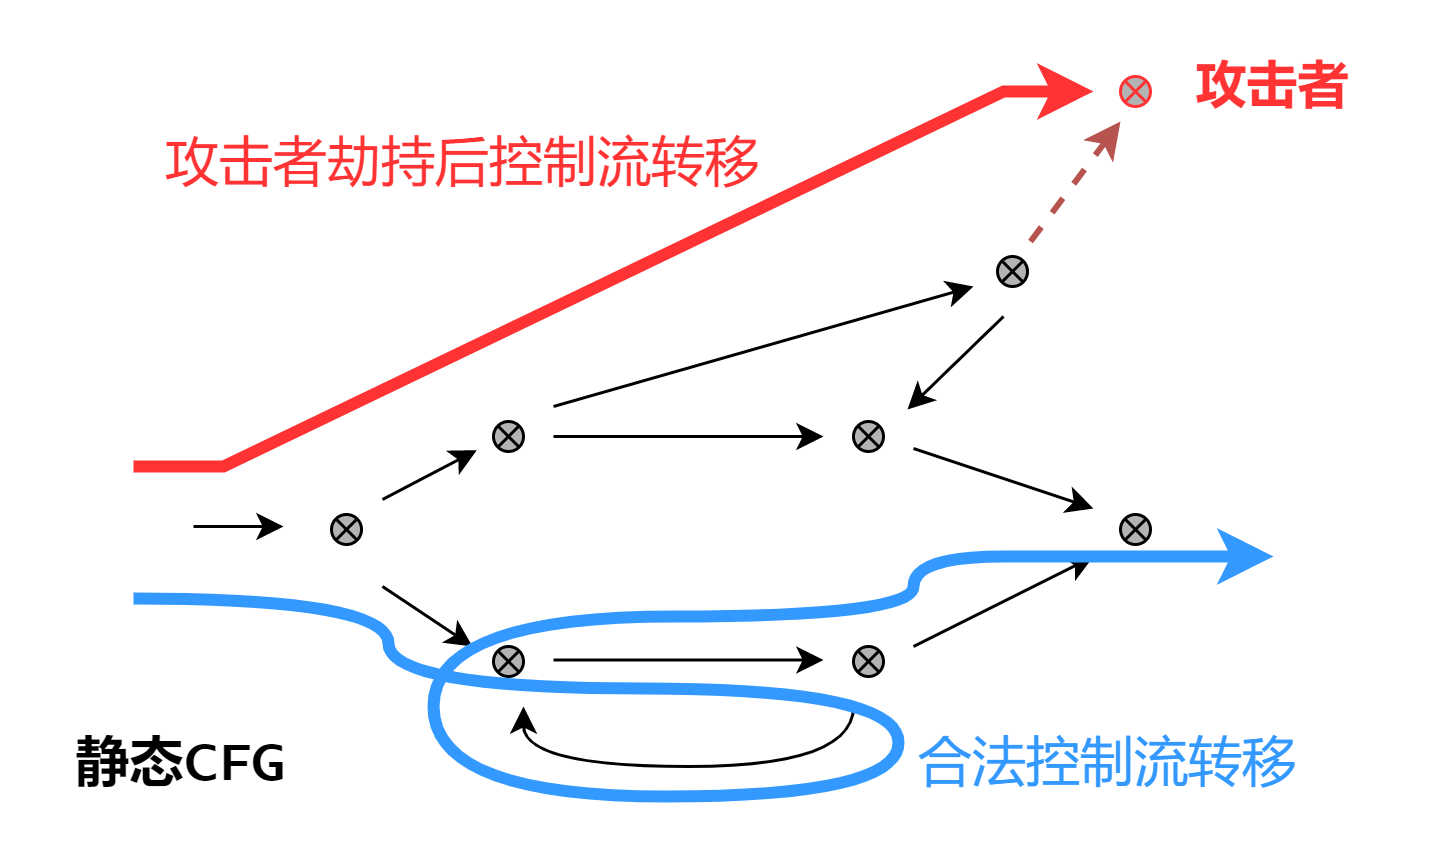

The diagram above was exported from draw.io. Its source (the exported page's mxGraphModel, read from the mxfile embedded in the PNG):
<mxGraphModel dx="1559" dy="716" grid="1" gridSize="10" guides="1" tooltips="1" connect="1" arrows="1" fold="1" page="1" pageScale="1" pageWidth="827" pageHeight="1169" math="0" shadow="0">
  <root>
    <mxCell id="0" />
    <mxCell id="1" parent="0" />
    <mxCell id="v0ePYlTC_sWRzD4rO0_P-1" value="" style="endArrow=classic;html=1;rounded=0;" edge="1" parent="1">
      <mxGeometry width="50" height="50" relative="1" as="geometry">
        <mxPoint x="50" y="250" as="sourcePoint" />
        <mxPoint x="80" y="250" as="targetPoint" />
      </mxGeometry>
    </mxCell>
    <mxCell id="v0ePYlTC_sWRzD4rO0_P-2" value="" style="verticalLabelPosition=bottom;verticalAlign=top;html=1;shape=mxgraph.flowchart.or;fillColor=#B3B3B3;" vertex="1" parent="1">
      <mxGeometry x="96" y="246" width="10" height="10" as="geometry" />
    </mxCell>
    <mxCell id="v0ePYlTC_sWRzD4rO0_P-8" value="" style="verticalLabelPosition=bottom;verticalAlign=top;html=1;shape=mxgraph.flowchart.or;fillColor=#B3B3B3;strokeColor=#FF3333;" vertex="1" parent="1">
      <mxGeometry x="359" y="100" width="10" height="10" as="geometry" />
    </mxCell>
    <mxCell id="v0ePYlTC_sWRzD4rO0_P-9" value="" style="verticalLabelPosition=bottom;verticalAlign=top;html=1;shape=mxgraph.flowchart.or;fillColor=#B3B3B3;" vertex="1" parent="1">
      <mxGeometry x="318" y="160" width="10" height="10" as="geometry" />
    </mxCell>
    <mxCell id="v0ePYlTC_sWRzD4rO0_P-11" value="" style="verticalLabelPosition=bottom;verticalAlign=top;html=1;shape=mxgraph.flowchart.or;fillColor=#B3B3B3;" vertex="1" parent="1">
      <mxGeometry x="359" y="246" width="10" height="10" as="geometry" />
    </mxCell>
    <mxCell id="v0ePYlTC_sWRzD4rO0_P-12" value="" style="verticalLabelPosition=bottom;verticalAlign=top;html=1;shape=mxgraph.flowchart.or;fillColor=#B3B3B3;" vertex="1" parent="1">
      <mxGeometry x="270" y="290" width="10" height="10" as="geometry" />
    </mxCell>
    <mxCell id="v0ePYlTC_sWRzD4rO0_P-13" value="" style="verticalLabelPosition=bottom;verticalAlign=top;html=1;shape=mxgraph.flowchart.or;fillColor=#B3B3B3;" vertex="1" parent="1">
      <mxGeometry x="270" y="215" width="10" height="10" as="geometry" />
    </mxCell>
    <mxCell id="v0ePYlTC_sWRzD4rO0_P-14" value="" style="verticalLabelPosition=bottom;verticalAlign=top;html=1;shape=mxgraph.flowchart.or;fillColor=#B3B3B3;" vertex="1" parent="1">
      <mxGeometry x="150" y="290" width="10" height="10" as="geometry" />
    </mxCell>
    <mxCell id="v0ePYlTC_sWRzD4rO0_P-15" value="" style="verticalLabelPosition=bottom;verticalAlign=top;html=1;shape=mxgraph.flowchart.or;fillColor=#B3B3B3;" vertex="1" parent="1">
      <mxGeometry x="150" y="215" width="10" height="10" as="geometry" />
    </mxCell>
    <mxCell id="v0ePYlTC_sWRzD4rO0_P-23" value="" style="endArrow=classic;html=1;rounded=0;entryX=0.145;entryY=0.855;entryDx=0;entryDy=0;entryPerimeter=0;" edge="1" parent="1">
      <mxGeometry width="50" height="50" relative="1" as="geometry">
        <mxPoint x="113" y="241" as="sourcePoint" />
        <mxPoint x="144.44999999999982" y="224.54999999999995" as="targetPoint" />
      </mxGeometry>
    </mxCell>
    <mxCell id="v0ePYlTC_sWRzD4rO0_P-30" value="" style="endArrow=classic;html=1;rounded=0;" edge="1" parent="1">
      <mxGeometry width="50" height="50" relative="1" as="geometry">
        <mxPoint x="113" y="270" as="sourcePoint" />
        <mxPoint x="143" y="290" as="targetPoint" />
      </mxGeometry>
    </mxCell>
    <mxCell id="v0ePYlTC_sWRzD4rO0_P-33" value="" style="endArrow=classic;html=1;rounded=0;" edge="1" parent="1">
      <mxGeometry width="50" height="50" relative="1" as="geometry">
        <mxPoint x="170" y="220" as="sourcePoint" />
        <mxPoint x="260" y="220" as="targetPoint" />
      </mxGeometry>
    </mxCell>
    <mxCell id="v0ePYlTC_sWRzD4rO0_P-34" value="" style="endArrow=classic;html=1;rounded=0;" edge="1" parent="1">
      <mxGeometry width="50" height="50" relative="1" as="geometry">
        <mxPoint x="170" y="294.5" as="sourcePoint" />
        <mxPoint x="260" y="294.5" as="targetPoint" />
      </mxGeometry>
    </mxCell>
    <mxCell id="v0ePYlTC_sWRzD4rO0_P-35" value="" style="endArrow=classic;html=1;rounded=0;edgeStyle=orthogonalEdgeStyle;curved=1;" edge="1" parent="1">
      <mxGeometry width="50" height="50" relative="1" as="geometry">
        <mxPoint x="270" y="310" as="sourcePoint" />
        <mxPoint x="160" y="310" as="targetPoint" />
        <Array as="points">
          <mxPoint x="270" y="330" />
          <mxPoint x="160" y="330" />
        </Array>
      </mxGeometry>
    </mxCell>
    <mxCell id="v0ePYlTC_sWRzD4rO0_P-38" value="" style="endArrow=classic;html=1;rounded=0;" edge="1" parent="1">
      <mxGeometry width="50" height="50" relative="1" as="geometry">
        <mxPoint x="170" y="210" as="sourcePoint" />
        <mxPoint x="310" y="170" as="targetPoint" />
      </mxGeometry>
    </mxCell>
    <mxCell id="v0ePYlTC_sWRzD4rO0_P-39" value="" style="endArrow=classic;html=1;rounded=0;" edge="1" parent="1">
      <mxGeometry width="50" height="50" relative="1" as="geometry">
        <mxPoint x="320" y="180" as="sourcePoint" />
        <mxPoint x="288" y="211" as="targetPoint" />
      </mxGeometry>
    </mxCell>
    <mxCell id="v0ePYlTC_sWRzD4rO0_P-40" value="" style="endArrow=classic;html=1;rounded=0;" edge="1" parent="1">
      <mxGeometry width="50" height="50" relative="1" as="geometry">
        <mxPoint x="290" y="224" as="sourcePoint" />
        <mxPoint x="350" y="244" as="targetPoint" />
      </mxGeometry>
    </mxCell>
    <mxCell id="v0ePYlTC_sWRzD4rO0_P-41" value="" style="endArrow=classic;html=1;rounded=0;" edge="1" parent="1">
      <mxGeometry width="50" height="50" relative="1" as="geometry">
        <mxPoint x="290" y="290" as="sourcePoint" />
        <mxPoint x="350" y="260" as="targetPoint" />
      </mxGeometry>
    </mxCell>
    <mxCell id="v0ePYlTC_sWRzD4rO0_P-52" value="" style="endArrow=classic;html=1;rounded=0;fillColor=#f8cecc;strokeColor=#b85450;dashed=1;strokeWidth=2;" edge="1" parent="1">
      <mxGeometry width="50" height="50" relative="1" as="geometry">
        <mxPoint x="329" y="155" as="sourcePoint" />
        <mxPoint x="359" y="115" as="targetPoint" />
      </mxGeometry>
    </mxCell>
    <mxCell id="v0ePYlTC_sWRzD4rO0_P-57" value="&lt;font size=&quot;1&quot; face=&quot;Courier New&quot; color=&quot;#ff3333&quot;&gt;&lt;b style=&quot;font-size: 17px;&quot;&gt;攻击者&lt;/b&gt;&lt;/font&gt;" style="whiteSpace=wrap;html=1;strokeColor=none;fillColor=none;" vertex="1" parent="1">
      <mxGeometry x="350" y="75" width="120" height="60" as="geometry" />
    </mxCell>
    <mxCell id="v0ePYlTC_sWRzD4rO0_P-58" value="" style="endArrow=classic;html=1;rounded=0;fontFamily=Courier New;fontSize=17;fontColor=#FF3333;edgeStyle=orthogonalEdgeStyle;curved=1;strokeColor=#3399FF;endFill=1;strokeWidth=4;" edge="1" parent="1">
      <mxGeometry width="50" height="50" relative="1" as="geometry">
        <mxPoint x="30" y="274" as="sourcePoint" />
        <mxPoint x="410" y="260" as="targetPoint" />
        <Array as="points">
          <mxPoint x="115" y="274" />
          <mxPoint x="115" y="304" />
          <mxPoint x="285" y="304" />
          <mxPoint x="285" y="340" />
          <mxPoint x="130" y="340" />
          <mxPoint x="130" y="280" />
          <mxPoint x="290" y="280" />
          <mxPoint x="290" y="260" />
          <mxPoint x="350" y="260" />
        </Array>
      </mxGeometry>
    </mxCell>
    <mxCell id="v0ePYlTC_sWRzD4rO0_P-62" value="" style="endArrow=classic;html=1;rounded=0;strokeColor=#FF3333;strokeWidth=4;fontFamily=Courier New;fontSize=17;fontColor=#FF3333;entryX=0;entryY=0.5;entryDx=0;entryDy=0;edgeStyle=entityRelationEdgeStyle;" edge="1" parent="1" target="v0ePYlTC_sWRzD4rO0_P-57">
      <mxGeometry width="50" height="50" relative="1" as="geometry">
        <mxPoint x="30" y="230" as="sourcePoint" />
        <mxPoint x="440" y="560" as="targetPoint" />
      </mxGeometry>
    </mxCell>
    <mxCell id="v0ePYlTC_sWRzD4rO0_P-63" value="&lt;font color=&quot;#000000&quot; size=&quot;1&quot; face=&quot;Lucida Console&quot;&gt;&lt;b style=&quot;font-size: 18px;&quot;&gt;静态CFG&lt;/b&gt;&lt;/font&gt;" style="whiteSpace=wrap;html=1;strokeColor=none;fontFamily=Courier New;fontSize=17;fontColor=#FF3333;fillColor=none;" vertex="1" parent="1">
      <mxGeometry x="-14" y="300" width="120" height="60" as="geometry" />
    </mxCell>
    <mxCell id="v0ePYlTC_sWRzD4rO0_P-64" value="&lt;font color=&quot;#3399ff&quot;&gt;合法控制流转移&lt;/font&gt;" style="whiteSpace=wrap;html=1;strokeColor=none;fontFamily=Lucida Console;fontSize=18;fontColor=#000000;fillColor=none;" vertex="1" parent="1">
      <mxGeometry x="290" y="300" width="130" height="60" as="geometry" />
    </mxCell>
    <mxCell id="v0ePYlTC_sWRzD4rO0_P-65" value="&lt;font color=&quot;#ff3333&quot;&gt;攻击者劫持后控制流转移&lt;/font&gt;" style="whiteSpace=wrap;html=1;strokeColor=none;fontFamily=Lucida Console;fontSize=18;fontColor=#000000;fillColor=none;" vertex="1" parent="1">
      <mxGeometry x="40" y="100" width="200" height="60" as="geometry" />
    </mxCell>
  </root>
</mxGraphModel>